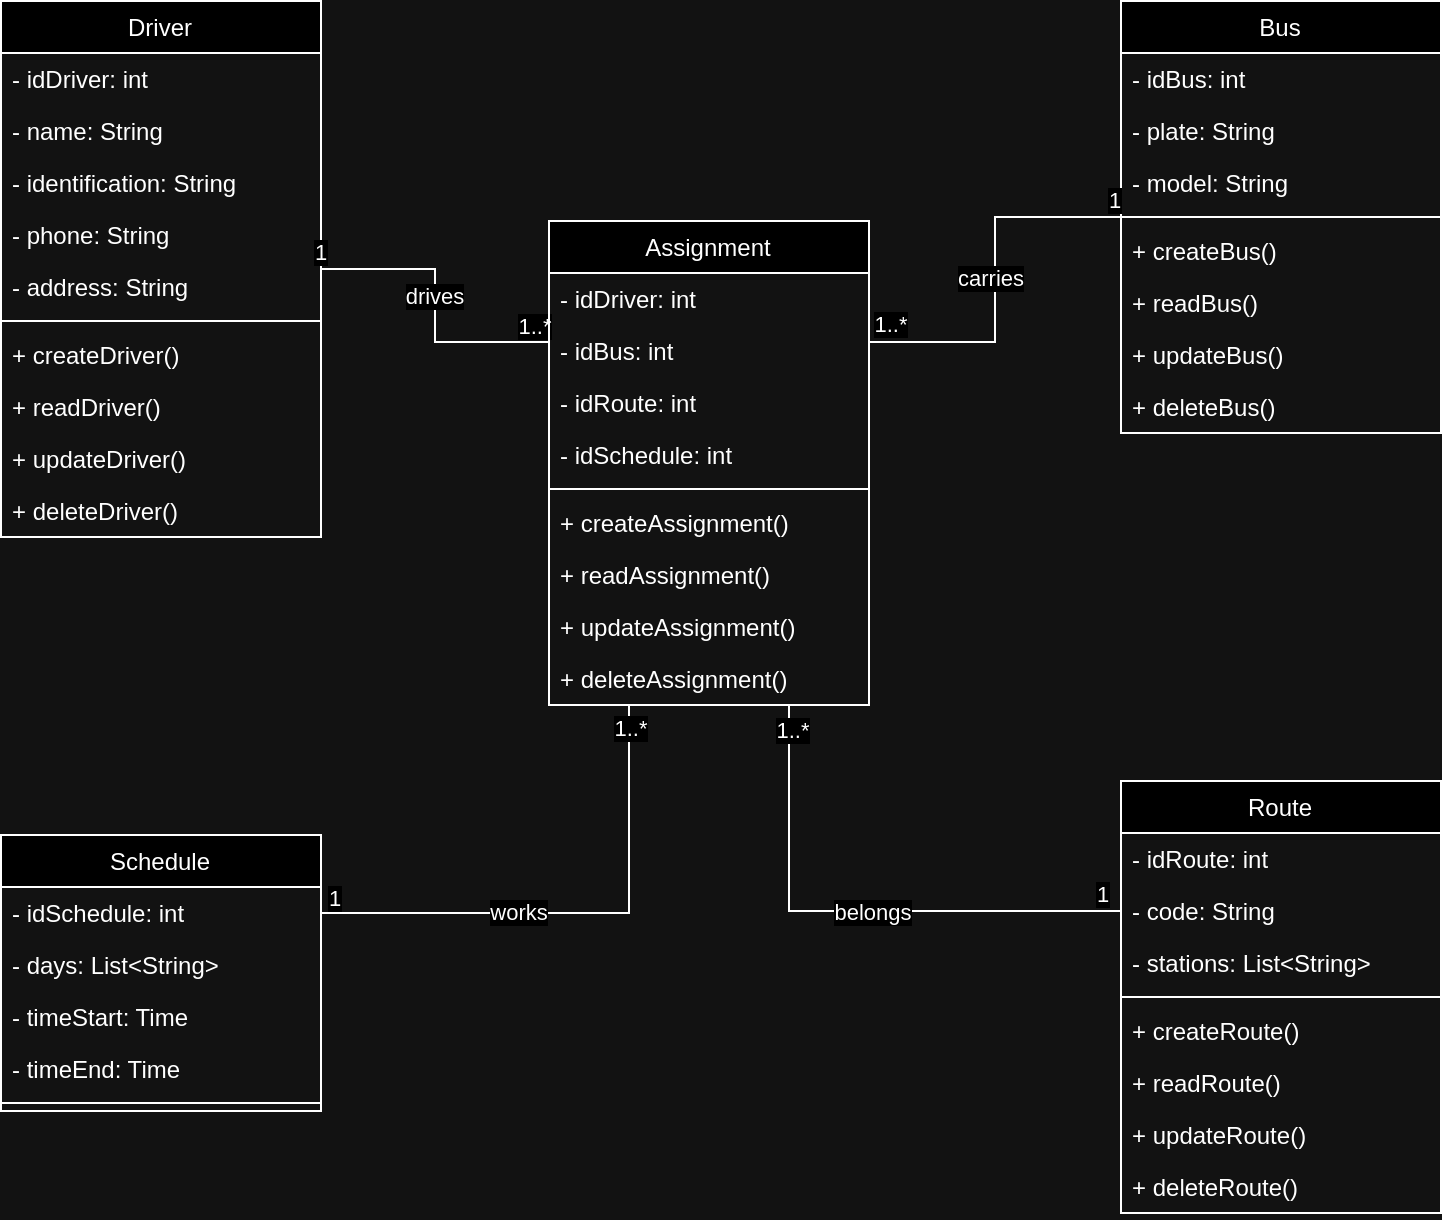

The diagram above was exported from draw.io. Its source (the exported page's mxGraphModel, read from the mxfile embedded in the PNG):
<mxGraphModel dx="1140" dy="662" grid="1" gridSize="10" guides="1" tooltips="1" connect="1" arrows="1" fold="1" page="1" pageScale="1" pageWidth="827" pageHeight="1169" math="0" shadow="0">
  <root>
    <mxCell id="WIyWlLk6GJQsqaUBKTNV-0" />
    <mxCell id="WIyWlLk6GJQsqaUBKTNV-1" parent="WIyWlLk6GJQsqaUBKTNV-0" />
    <mxCell id="zkfFHV4jXpPFQw0GAbJ--0" value="Driver" style="swimlane;fontStyle=0;align=center;verticalAlign=top;childLayout=stackLayout;horizontal=1;startSize=26;horizontalStack=0;resizeParent=1;resizeLast=0;collapsible=1;marginBottom=0;rounded=0;shadow=0;strokeWidth=1;" parent="WIyWlLk6GJQsqaUBKTNV-1" vertex="1">
      <mxGeometry x="60" y="110" width="160" height="268" as="geometry">
        <mxRectangle x="230" y="140" width="160" height="26" as="alternateBounds" />
      </mxGeometry>
    </mxCell>
    <mxCell id="LYIByvRpvapbSQHKLIsZ-7" value="- idDriver: int" style="text;align=left;verticalAlign=top;spacingLeft=4;spacingRight=4;overflow=hidden;rotatable=0;points=[[0,0.5],[1,0.5]];portConstraint=eastwest;" vertex="1" parent="zkfFHV4jXpPFQw0GAbJ--0">
      <mxGeometry y="26" width="160" height="26" as="geometry" />
    </mxCell>
    <mxCell id="zkfFHV4jXpPFQw0GAbJ--1" value="- name: String" style="text;align=left;verticalAlign=top;spacingLeft=4;spacingRight=4;overflow=hidden;rotatable=0;points=[[0,0.5],[1,0.5]];portConstraint=eastwest;" parent="zkfFHV4jXpPFQw0GAbJ--0" vertex="1">
      <mxGeometry y="52" width="160" height="26" as="geometry" />
    </mxCell>
    <mxCell id="zkfFHV4jXpPFQw0GAbJ--2" value="- identification: String" style="text;align=left;verticalAlign=top;spacingLeft=4;spacingRight=4;overflow=hidden;rotatable=0;points=[[0,0.5],[1,0.5]];portConstraint=eastwest;rounded=0;shadow=0;html=0;" parent="zkfFHV4jXpPFQw0GAbJ--0" vertex="1">
      <mxGeometry y="78" width="160" height="26" as="geometry" />
    </mxCell>
    <mxCell id="zkfFHV4jXpPFQw0GAbJ--3" value="- phone: String" style="text;align=left;verticalAlign=top;spacingLeft=4;spacingRight=4;overflow=hidden;rotatable=0;points=[[0,0.5],[1,0.5]];portConstraint=eastwest;rounded=0;shadow=0;html=0;" parent="zkfFHV4jXpPFQw0GAbJ--0" vertex="1">
      <mxGeometry y="104" width="160" height="26" as="geometry" />
    </mxCell>
    <mxCell id="Gzwenr6Au0M2vMD7suwH-0" value="- address: String" style="text;align=left;verticalAlign=top;spacingLeft=4;spacingRight=4;overflow=hidden;rotatable=0;points=[[0,0.5],[1,0.5]];portConstraint=eastwest;rounded=0;shadow=0;html=0;" parent="zkfFHV4jXpPFQw0GAbJ--0" vertex="1">
      <mxGeometry y="130" width="160" height="26" as="geometry" />
    </mxCell>
    <mxCell id="zkfFHV4jXpPFQw0GAbJ--4" value="" style="line;html=1;strokeWidth=1;align=left;verticalAlign=middle;spacingTop=-1;spacingLeft=3;spacingRight=3;rotatable=0;labelPosition=right;points=[];portConstraint=eastwest;" parent="zkfFHV4jXpPFQw0GAbJ--0" vertex="1">
      <mxGeometry y="156" width="160" height="8" as="geometry" />
    </mxCell>
    <mxCell id="zkfFHV4jXpPFQw0GAbJ--5" value="+ createDriver()" style="text;align=left;verticalAlign=top;spacingLeft=4;spacingRight=4;overflow=hidden;rotatable=0;points=[[0,0.5],[1,0.5]];portConstraint=eastwest;" parent="zkfFHV4jXpPFQw0GAbJ--0" vertex="1">
      <mxGeometry y="164" width="160" height="26" as="geometry" />
    </mxCell>
    <mxCell id="Gzwenr6Au0M2vMD7suwH-16" value="+ readDriver()" style="text;align=left;verticalAlign=top;spacingLeft=4;spacingRight=4;overflow=hidden;rotatable=0;points=[[0,0.5],[1,0.5]];portConstraint=eastwest;" parent="zkfFHV4jXpPFQw0GAbJ--0" vertex="1">
      <mxGeometry y="190" width="160" height="26" as="geometry" />
    </mxCell>
    <mxCell id="Gzwenr6Au0M2vMD7suwH-17" value="+ updateDriver()" style="text;align=left;verticalAlign=top;spacingLeft=4;spacingRight=4;overflow=hidden;rotatable=0;points=[[0,0.5],[1,0.5]];portConstraint=eastwest;" parent="zkfFHV4jXpPFQw0GAbJ--0" vertex="1">
      <mxGeometry y="216" width="160" height="26" as="geometry" />
    </mxCell>
    <mxCell id="Gzwenr6Au0M2vMD7suwH-15" value="+ deleteDriver()" style="text;align=left;verticalAlign=top;spacingLeft=4;spacingRight=4;overflow=hidden;rotatable=0;points=[[0,0.5],[1,0.5]];portConstraint=eastwest;" parent="zkfFHV4jXpPFQw0GAbJ--0" vertex="1">
      <mxGeometry y="242" width="160" height="26" as="geometry" />
    </mxCell>
    <mxCell id="zkfFHV4jXpPFQw0GAbJ--6" value="Route" style="swimlane;fontStyle=0;align=center;verticalAlign=top;childLayout=stackLayout;horizontal=1;startSize=26;horizontalStack=0;resizeParent=1;resizeLast=0;collapsible=1;marginBottom=0;rounded=0;shadow=0;strokeWidth=1;" parent="WIyWlLk6GJQsqaUBKTNV-1" vertex="1">
      <mxGeometry x="620" y="500" width="160" height="216" as="geometry">
        <mxRectangle x="130" y="380" width="160" height="26" as="alternateBounds" />
      </mxGeometry>
    </mxCell>
    <mxCell id="LYIByvRpvapbSQHKLIsZ-9" value="- idRoute: int" style="text;align=left;verticalAlign=top;spacingLeft=4;spacingRight=4;overflow=hidden;rotatable=0;points=[[0,0.5],[1,0.5]];portConstraint=eastwest;" vertex="1" parent="zkfFHV4jXpPFQw0GAbJ--6">
      <mxGeometry y="26" width="160" height="26" as="geometry" />
    </mxCell>
    <mxCell id="zkfFHV4jXpPFQw0GAbJ--7" value="- code: String" style="text;align=left;verticalAlign=top;spacingLeft=4;spacingRight=4;overflow=hidden;rotatable=0;points=[[0,0.5],[1,0.5]];portConstraint=eastwest;" parent="zkfFHV4jXpPFQw0GAbJ--6" vertex="1">
      <mxGeometry y="52" width="160" height="26" as="geometry" />
    </mxCell>
    <mxCell id="zkfFHV4jXpPFQw0GAbJ--8" value="- stations: List&lt;String&gt;" style="text;align=left;verticalAlign=top;spacingLeft=4;spacingRight=4;overflow=hidden;rotatable=0;points=[[0,0.5],[1,0.5]];portConstraint=eastwest;rounded=0;shadow=0;html=0;" parent="zkfFHV4jXpPFQw0GAbJ--6" vertex="1">
      <mxGeometry y="78" width="160" height="26" as="geometry" />
    </mxCell>
    <mxCell id="zkfFHV4jXpPFQw0GAbJ--9" value="" style="line;html=1;strokeWidth=1;align=left;verticalAlign=middle;spacingTop=-1;spacingLeft=3;spacingRight=3;rotatable=0;labelPosition=right;points=[];portConstraint=eastwest;" parent="zkfFHV4jXpPFQw0GAbJ--6" vertex="1">
      <mxGeometry y="104" width="160" height="8" as="geometry" />
    </mxCell>
    <mxCell id="zkfFHV4jXpPFQw0GAbJ--11" value="+ createRoute()" style="text;align=left;verticalAlign=top;spacingLeft=4;spacingRight=4;overflow=hidden;rotatable=0;points=[[0,0.5],[1,0.5]];portConstraint=eastwest;" parent="zkfFHV4jXpPFQw0GAbJ--6" vertex="1">
      <mxGeometry y="112" width="160" height="26" as="geometry" />
    </mxCell>
    <mxCell id="Gzwenr6Au0M2vMD7suwH-24" value="+ readRoute()" style="text;align=left;verticalAlign=top;spacingLeft=4;spacingRight=4;overflow=hidden;rotatable=0;points=[[0,0.5],[1,0.5]];portConstraint=eastwest;" parent="zkfFHV4jXpPFQw0GAbJ--6" vertex="1">
      <mxGeometry y="138" width="160" height="26" as="geometry" />
    </mxCell>
    <mxCell id="Gzwenr6Au0M2vMD7suwH-25" value="+ updateRoute()" style="text;align=left;verticalAlign=top;spacingLeft=4;spacingRight=4;overflow=hidden;rotatable=0;points=[[0,0.5],[1,0.5]];portConstraint=eastwest;" parent="zkfFHV4jXpPFQw0GAbJ--6" vertex="1">
      <mxGeometry y="164" width="160" height="26" as="geometry" />
    </mxCell>
    <mxCell id="Gzwenr6Au0M2vMD7suwH-26" value="+ deleteRoute()" style="text;align=left;verticalAlign=top;spacingLeft=4;spacingRight=4;overflow=hidden;rotatable=0;points=[[0,0.5],[1,0.5]];portConstraint=eastwest;" parent="zkfFHV4jXpPFQw0GAbJ--6" vertex="1">
      <mxGeometry y="190" width="160" height="26" as="geometry" />
    </mxCell>
    <mxCell id="zkfFHV4jXpPFQw0GAbJ--17" value="Bus" style="swimlane;fontStyle=0;align=center;verticalAlign=top;childLayout=stackLayout;horizontal=1;startSize=26;horizontalStack=0;resizeParent=1;resizeLast=0;collapsible=1;marginBottom=0;rounded=0;shadow=0;strokeWidth=1;" parent="WIyWlLk6GJQsqaUBKTNV-1" vertex="1">
      <mxGeometry x="620" y="110" width="160" height="216" as="geometry">
        <mxRectangle x="550" y="140" width="160" height="26" as="alternateBounds" />
      </mxGeometry>
    </mxCell>
    <mxCell id="LYIByvRpvapbSQHKLIsZ-8" value="- idBus: int" style="text;align=left;verticalAlign=top;spacingLeft=4;spacingRight=4;overflow=hidden;rotatable=0;points=[[0,0.5],[1,0.5]];portConstraint=eastwest;" vertex="1" parent="zkfFHV4jXpPFQw0GAbJ--17">
      <mxGeometry y="26" width="160" height="26" as="geometry" />
    </mxCell>
    <mxCell id="zkfFHV4jXpPFQw0GAbJ--18" value="- plate: String" style="text;align=left;verticalAlign=top;spacingLeft=4;spacingRight=4;overflow=hidden;rotatable=0;points=[[0,0.5],[1,0.5]];portConstraint=eastwest;" parent="zkfFHV4jXpPFQw0GAbJ--17" vertex="1">
      <mxGeometry y="52" width="160" height="26" as="geometry" />
    </mxCell>
    <mxCell id="zkfFHV4jXpPFQw0GAbJ--19" value="- model: String" style="text;align=left;verticalAlign=top;spacingLeft=4;spacingRight=4;overflow=hidden;rotatable=0;points=[[0,0.5],[1,0.5]];portConstraint=eastwest;rounded=0;shadow=0;html=0;" parent="zkfFHV4jXpPFQw0GAbJ--17" vertex="1">
      <mxGeometry y="78" width="160" height="26" as="geometry" />
    </mxCell>
    <mxCell id="zkfFHV4jXpPFQw0GAbJ--23" value="" style="line;html=1;strokeWidth=1;align=left;verticalAlign=middle;spacingTop=-1;spacingLeft=3;spacingRight=3;rotatable=0;labelPosition=right;points=[];portConstraint=eastwest;" parent="zkfFHV4jXpPFQw0GAbJ--17" vertex="1">
      <mxGeometry y="104" width="160" height="8" as="geometry" />
    </mxCell>
    <mxCell id="zkfFHV4jXpPFQw0GAbJ--24" value="+ createBus()" style="text;align=left;verticalAlign=top;spacingLeft=4;spacingRight=4;overflow=hidden;rotatable=0;points=[[0,0.5],[1,0.5]];portConstraint=eastwest;" parent="zkfFHV4jXpPFQw0GAbJ--17" vertex="1">
      <mxGeometry y="112" width="160" height="26" as="geometry" />
    </mxCell>
    <mxCell id="Gzwenr6Au0M2vMD7suwH-18" value="+ readBus()" style="text;align=left;verticalAlign=top;spacingLeft=4;spacingRight=4;overflow=hidden;rotatable=0;points=[[0,0.5],[1,0.5]];portConstraint=eastwest;" parent="zkfFHV4jXpPFQw0GAbJ--17" vertex="1">
      <mxGeometry y="138" width="160" height="26" as="geometry" />
    </mxCell>
    <mxCell id="Gzwenr6Au0M2vMD7suwH-19" value="+ updateBus()" style="text;align=left;verticalAlign=top;spacingLeft=4;spacingRight=4;overflow=hidden;rotatable=0;points=[[0,0.5],[1,0.5]];portConstraint=eastwest;" parent="zkfFHV4jXpPFQw0GAbJ--17" vertex="1">
      <mxGeometry y="164" width="160" height="26" as="geometry" />
    </mxCell>
    <mxCell id="Gzwenr6Au0M2vMD7suwH-20" value="+ deleteBus()" style="text;align=left;verticalAlign=top;spacingLeft=4;spacingRight=4;overflow=hidden;rotatable=0;points=[[0,0.5],[1,0.5]];portConstraint=eastwest;" parent="zkfFHV4jXpPFQw0GAbJ--17" vertex="1">
      <mxGeometry y="190" width="160" height="26" as="geometry" />
    </mxCell>
    <mxCell id="Gzwenr6Au0M2vMD7suwH-7" value="Schedule" style="swimlane;fontStyle=0;align=center;verticalAlign=top;childLayout=stackLayout;horizontal=1;startSize=26;horizontalStack=0;resizeParent=1;resizeLast=0;collapsible=1;marginBottom=0;rounded=0;shadow=0;strokeWidth=1;" parent="WIyWlLk6GJQsqaUBKTNV-1" vertex="1">
      <mxGeometry x="60" y="527" width="160" height="138" as="geometry">
        <mxRectangle x="130" y="380" width="160" height="26" as="alternateBounds" />
      </mxGeometry>
    </mxCell>
    <mxCell id="LYIByvRpvapbSQHKLIsZ-10" value="- idSchedule: int" style="text;align=left;verticalAlign=top;spacingLeft=4;spacingRight=4;overflow=hidden;rotatable=0;points=[[0,0.5],[1,0.5]];portConstraint=eastwest;" vertex="1" parent="Gzwenr6Au0M2vMD7suwH-7">
      <mxGeometry y="26" width="160" height="26" as="geometry" />
    </mxCell>
    <mxCell id="Gzwenr6Au0M2vMD7suwH-8" value="- days: List&lt;String&gt;" style="text;align=left;verticalAlign=top;spacingLeft=4;spacingRight=4;overflow=hidden;rotatable=0;points=[[0,0.5],[1,0.5]];portConstraint=eastwest;" parent="Gzwenr6Au0M2vMD7suwH-7" vertex="1">
      <mxGeometry y="52" width="160" height="26" as="geometry" />
    </mxCell>
    <mxCell id="Gzwenr6Au0M2vMD7suwH-9" value="- timeStart: Time" style="text;align=left;verticalAlign=top;spacingLeft=4;spacingRight=4;overflow=hidden;rotatable=0;points=[[0,0.5],[1,0.5]];portConstraint=eastwest;rounded=0;shadow=0;html=0;" parent="Gzwenr6Au0M2vMD7suwH-7" vertex="1">
      <mxGeometry y="78" width="160" height="26" as="geometry" />
    </mxCell>
    <mxCell id="Gzwenr6Au0M2vMD7suwH-13" value="- timeEnd: Time" style="text;align=left;verticalAlign=top;spacingLeft=4;spacingRight=4;overflow=hidden;rotatable=0;points=[[0,0.5],[1,0.5]];portConstraint=eastwest;rounded=0;shadow=0;html=0;" parent="Gzwenr6Au0M2vMD7suwH-7" vertex="1">
      <mxGeometry y="104" width="160" height="26" as="geometry" />
    </mxCell>
    <mxCell id="Gzwenr6Au0M2vMD7suwH-10" value="" style="line;html=1;strokeWidth=1;align=left;verticalAlign=middle;spacingTop=-1;spacingLeft=3;spacingRight=3;rotatable=0;labelPosition=right;points=[];portConstraint=eastwest;" parent="Gzwenr6Au0M2vMD7suwH-7" vertex="1">
      <mxGeometry y="130" width="160" height="8" as="geometry" />
    </mxCell>
    <mxCell id="RsIuC4nBEH6DTSeYLym3-9" style="edgeStyle=orthogonalEdgeStyle;rounded=0;orthogonalLoop=1;jettySize=auto;html=1;exitX=0;exitY=0.25;exitDx=0;exitDy=0;endArrow=none;endFill=0;" parent="WIyWlLk6GJQsqaUBKTNV-1" source="RsIuC4nBEH6DTSeYLym3-3" target="zkfFHV4jXpPFQw0GAbJ--0" edge="1">
      <mxGeometry relative="1" as="geometry" />
    </mxCell>
    <mxCell id="LYIByvRpvapbSQHKLIsZ-11" value="1..*" style="edgeLabel;html=1;align=center;verticalAlign=middle;resizable=0;points=[];" vertex="1" connectable="0" parent="RsIuC4nBEH6DTSeYLym3-9">
      <mxGeometry x="-0.9354" y="-1" relative="1" as="geometry">
        <mxPoint x="-2" y="-7" as="offset" />
      </mxGeometry>
    </mxCell>
    <mxCell id="LYIByvRpvapbSQHKLIsZ-12" value="1" style="edgeLabel;html=1;align=center;verticalAlign=middle;resizable=0;points=[];" vertex="1" connectable="0" parent="RsIuC4nBEH6DTSeYLym3-9">
      <mxGeometry x="0.9168" y="-2" relative="1" as="geometry">
        <mxPoint x="-7" y="-6" as="offset" />
      </mxGeometry>
    </mxCell>
    <mxCell id="LYIByvRpvapbSQHKLIsZ-13" value="drives" style="edgeLabel;html=1;align=center;verticalAlign=middle;resizable=0;points=[];" vertex="1" connectable="0" parent="RsIuC4nBEH6DTSeYLym3-9">
      <mxGeometry x="0.0595" relative="1" as="geometry">
        <mxPoint as="offset" />
      </mxGeometry>
    </mxCell>
    <mxCell id="RsIuC4nBEH6DTSeYLym3-10" style="edgeStyle=orthogonalEdgeStyle;rounded=0;orthogonalLoop=1;jettySize=auto;html=1;exitX=1;exitY=0.25;exitDx=0;exitDy=0;endArrow=none;endFill=0;" parent="WIyWlLk6GJQsqaUBKTNV-1" source="RsIuC4nBEH6DTSeYLym3-3" target="zkfFHV4jXpPFQw0GAbJ--17" edge="1">
      <mxGeometry relative="1" as="geometry" />
    </mxCell>
    <mxCell id="LYIByvRpvapbSQHKLIsZ-14" value="1" style="edgeLabel;html=1;align=center;verticalAlign=middle;resizable=0;points=[];" vertex="1" connectable="0" parent="RsIuC4nBEH6DTSeYLym3-10">
      <mxGeometry x="0.8971" y="-1" relative="1" as="geometry">
        <mxPoint x="6" y="-9" as="offset" />
      </mxGeometry>
    </mxCell>
    <mxCell id="LYIByvRpvapbSQHKLIsZ-15" value="1..*" style="edgeLabel;html=1;align=center;verticalAlign=middle;resizable=0;points=[];" vertex="1" connectable="0" parent="RsIuC4nBEH6DTSeYLym3-10">
      <mxGeometry x="-0.9042" y="-1" relative="1" as="geometry">
        <mxPoint x="1" y="-10" as="offset" />
      </mxGeometry>
    </mxCell>
    <mxCell id="LYIByvRpvapbSQHKLIsZ-16" value="carries" style="edgeLabel;html=1;align=center;verticalAlign=middle;resizable=0;points=[];" vertex="1" connectable="0" parent="RsIuC4nBEH6DTSeYLym3-10">
      <mxGeometry x="0.0119" y="2" relative="1" as="geometry">
        <mxPoint as="offset" />
      </mxGeometry>
    </mxCell>
    <mxCell id="RsIuC4nBEH6DTSeYLym3-11" style="edgeStyle=orthogonalEdgeStyle;rounded=0;orthogonalLoop=1;jettySize=auto;html=1;exitX=0.75;exitY=1;exitDx=0;exitDy=0;endArrow=none;endFill=0;entryX=0;entryY=0.5;entryDx=0;entryDy=0;" parent="WIyWlLk6GJQsqaUBKTNV-1" source="RsIuC4nBEH6DTSeYLym3-3" target="zkfFHV4jXpPFQw0GAbJ--7" edge="1">
      <mxGeometry relative="1" as="geometry" />
    </mxCell>
    <mxCell id="LYIByvRpvapbSQHKLIsZ-18" value="1..*" style="edgeLabel;html=1;align=center;verticalAlign=middle;resizable=0;points=[];" vertex="1" connectable="0" parent="RsIuC4nBEH6DTSeYLym3-11">
      <mxGeometry x="-0.9059" y="2" relative="1" as="geometry">
        <mxPoint as="offset" />
      </mxGeometry>
    </mxCell>
    <mxCell id="LYIByvRpvapbSQHKLIsZ-19" value="1" style="edgeLabel;html=1;align=center;verticalAlign=middle;resizable=0;points=[];" vertex="1" connectable="0" parent="RsIuC4nBEH6DTSeYLym3-11">
      <mxGeometry x="0.9286" y="-1" relative="1" as="geometry">
        <mxPoint y="-9" as="offset" />
      </mxGeometry>
    </mxCell>
    <mxCell id="LYIByvRpvapbSQHKLIsZ-22" value="belongs" style="edgeLabel;html=1;align=center;verticalAlign=middle;resizable=0;points=[];" vertex="1" connectable="0" parent="RsIuC4nBEH6DTSeYLym3-11">
      <mxGeometry x="0.0735" y="-1" relative="1" as="geometry">
        <mxPoint as="offset" />
      </mxGeometry>
    </mxCell>
    <mxCell id="LYIByvRpvapbSQHKLIsZ-17" style="edgeStyle=orthogonalEdgeStyle;rounded=0;orthogonalLoop=1;jettySize=auto;html=1;exitX=0.25;exitY=1;exitDx=0;exitDy=0;entryX=1;entryY=0.5;entryDx=0;entryDy=0;endArrow=none;endFill=0;" edge="1" parent="WIyWlLk6GJQsqaUBKTNV-1" source="RsIuC4nBEH6DTSeYLym3-3" target="LYIByvRpvapbSQHKLIsZ-10">
      <mxGeometry relative="1" as="geometry" />
    </mxCell>
    <mxCell id="LYIByvRpvapbSQHKLIsZ-20" value="1" style="edgeLabel;html=1;align=center;verticalAlign=middle;resizable=0;points=[];" vertex="1" connectable="0" parent="LYIByvRpvapbSQHKLIsZ-17">
      <mxGeometry x="0.9078" y="-1" relative="1" as="geometry">
        <mxPoint x="-6" y="-6" as="offset" />
      </mxGeometry>
    </mxCell>
    <mxCell id="LYIByvRpvapbSQHKLIsZ-21" value="1..*" style="edgeLabel;html=1;align=center;verticalAlign=middle;resizable=0;points=[];" vertex="1" connectable="0" parent="LYIByvRpvapbSQHKLIsZ-17">
      <mxGeometry x="-0.925" y="1" relative="1" as="geometry">
        <mxPoint y="2" as="offset" />
      </mxGeometry>
    </mxCell>
    <mxCell id="LYIByvRpvapbSQHKLIsZ-23" value="works" style="edgeLabel;html=1;align=center;verticalAlign=middle;resizable=0;points=[];" vertex="1" connectable="0" parent="LYIByvRpvapbSQHKLIsZ-17">
      <mxGeometry x="0.2359" relative="1" as="geometry">
        <mxPoint as="offset" />
      </mxGeometry>
    </mxCell>
    <mxCell id="RsIuC4nBEH6DTSeYLym3-3" value="Assignment" style="swimlane;fontStyle=0;align=center;verticalAlign=top;childLayout=stackLayout;horizontal=1;startSize=26;horizontalStack=0;resizeParent=1;resizeLast=0;collapsible=1;marginBottom=0;rounded=0;shadow=0;strokeWidth=1;" parent="WIyWlLk6GJQsqaUBKTNV-1" vertex="1">
      <mxGeometry x="334" y="220" width="160" height="242" as="geometry">
        <mxRectangle x="130" y="380" width="160" height="26" as="alternateBounds" />
      </mxGeometry>
    </mxCell>
    <mxCell id="LYIByvRpvapbSQHKLIsZ-0" value="- idDriver: int" style="text;align=left;verticalAlign=top;spacingLeft=4;spacingRight=4;overflow=hidden;rotatable=0;points=[[0,0.5],[1,0.5]];portConstraint=eastwest;" vertex="1" parent="RsIuC4nBEH6DTSeYLym3-3">
      <mxGeometry y="26" width="160" height="26" as="geometry" />
    </mxCell>
    <mxCell id="LYIByvRpvapbSQHKLIsZ-4" value="- idBus: int" style="text;align=left;verticalAlign=top;spacingLeft=4;spacingRight=4;overflow=hidden;rotatable=0;points=[[0,0.5],[1,0.5]];portConstraint=eastwest;" vertex="1" parent="RsIuC4nBEH6DTSeYLym3-3">
      <mxGeometry y="52" width="160" height="26" as="geometry" />
    </mxCell>
    <mxCell id="LYIByvRpvapbSQHKLIsZ-5" value="- idRoute: int" style="text;align=left;verticalAlign=top;spacingLeft=4;spacingRight=4;overflow=hidden;rotatable=0;points=[[0,0.5],[1,0.5]];portConstraint=eastwest;" vertex="1" parent="RsIuC4nBEH6DTSeYLym3-3">
      <mxGeometry y="78" width="160" height="26" as="geometry" />
    </mxCell>
    <mxCell id="LYIByvRpvapbSQHKLIsZ-28" value="- idSchedule: int" style="text;align=left;verticalAlign=top;spacingLeft=4;spacingRight=4;overflow=hidden;rotatable=0;points=[[0,0.5],[1,0.5]];portConstraint=eastwest;" vertex="1" parent="RsIuC4nBEH6DTSeYLym3-3">
      <mxGeometry y="104" width="160" height="26" as="geometry" />
    </mxCell>
    <mxCell id="RsIuC4nBEH6DTSeYLym3-7" value="" style="line;html=1;strokeWidth=1;align=left;verticalAlign=middle;spacingTop=-1;spacingLeft=3;spacingRight=3;rotatable=0;labelPosition=right;points=[];portConstraint=eastwest;" parent="RsIuC4nBEH6DTSeYLym3-3" vertex="1">
      <mxGeometry y="130" width="160" height="8" as="geometry" />
    </mxCell>
    <mxCell id="LYIByvRpvapbSQHKLIsZ-24" value="+ createAssignment()" style="text;align=left;verticalAlign=top;spacingLeft=4;spacingRight=4;overflow=hidden;rotatable=0;points=[[0,0.5],[1,0.5]];portConstraint=eastwest;" vertex="1" parent="RsIuC4nBEH6DTSeYLym3-3">
      <mxGeometry y="138" width="160" height="26" as="geometry" />
    </mxCell>
    <mxCell id="LYIByvRpvapbSQHKLIsZ-25" value="+ readAssignment()" style="text;align=left;verticalAlign=top;spacingLeft=4;spacingRight=4;overflow=hidden;rotatable=0;points=[[0,0.5],[1,0.5]];portConstraint=eastwest;" vertex="1" parent="RsIuC4nBEH6DTSeYLym3-3">
      <mxGeometry y="164" width="160" height="26" as="geometry" />
    </mxCell>
    <mxCell id="LYIByvRpvapbSQHKLIsZ-26" value="+ updateAssignment()" style="text;align=left;verticalAlign=top;spacingLeft=4;spacingRight=4;overflow=hidden;rotatable=0;points=[[0,0.5],[1,0.5]];portConstraint=eastwest;" vertex="1" parent="RsIuC4nBEH6DTSeYLym3-3">
      <mxGeometry y="190" width="160" height="26" as="geometry" />
    </mxCell>
    <mxCell id="LYIByvRpvapbSQHKLIsZ-27" value="+ deleteAssignment()" style="text;align=left;verticalAlign=top;spacingLeft=4;spacingRight=4;overflow=hidden;rotatable=0;points=[[0,0.5],[1,0.5]];portConstraint=eastwest;" vertex="1" parent="RsIuC4nBEH6DTSeYLym3-3">
      <mxGeometry y="216" width="160" height="26" as="geometry" />
    </mxCell>
  </root>
</mxGraphModel>